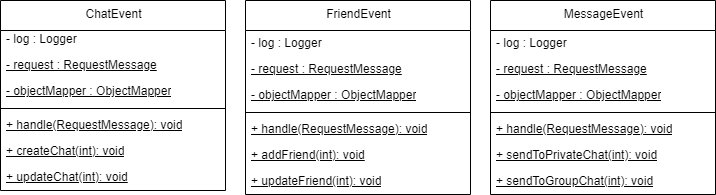

The diagram above was exported from draw.io. Its source (the exported page's mxGraphModel, read from the mxfile embedded in the PNG):
<mxGraphModel dx="1327" dy="513" grid="1" gridSize="10" guides="1" tooltips="1" connect="1" arrows="1" fold="1" page="1" pageScale="1" pageWidth="850" pageHeight="1100" math="0" shadow="0">
  <root>
    <mxCell id="0" />
    <mxCell id="1" parent="0" />
    <mxCell id="2" value="ChatEvent" style="swimlane;fontStyle=0;align=center;verticalAlign=top;childLayout=stackLayout;horizontal=1;startSize=30;horizontalStack=0;resizeParent=1;resizeParentMax=0;resizeLast=0;collapsible=0;marginBottom=0;html=1;" parent="1" vertex="1">
      <mxGeometry x="70" y="80" width="225" height="190" as="geometry" />
    </mxCell>
    <mxCell id="3" value="- log : Logger" style="text;html=1;strokeColor=none;fillColor=none;align=left;verticalAlign=middle;spacingLeft=4;spacingRight=4;overflow=hidden;rotatable=0;points=[[0,0.5],[1,0.5]];portConstraint=eastwest;" parent="2" vertex="1">
      <mxGeometry y="26" width="225" height="26" as="geometry" />
    </mxCell>
    <mxCell id="4" value="- request : RequestMessage" style="text;html=1;strokeColor=none;fillColor=none;align=left;verticalAlign=middle;spacingLeft=4;spacingRight=4;overflow=hidden;rotatable=0;points=[[0,0.5],[1,0.5]];portConstraint=eastwest;fontStyle=4;" parent="2" vertex="1">
      <mxGeometry y="52" width="225" height="26" as="geometry" />
    </mxCell>
    <mxCell id="5" value="- objectMapper : ObjectMapper" style="text;html=1;strokeColor=none;fillColor=none;align=left;verticalAlign=middle;spacingLeft=4;spacingRight=4;overflow=hidden;rotatable=0;points=[[0,0.5],[1,0.5]];portConstraint=eastwest;fontStyle=4;" parent="2" vertex="1">
      <mxGeometry y="78" width="225" height="26" as="geometry" />
    </mxCell>
    <mxCell id="6" style="line;strokeWidth=1;fillColor=none;align=left;verticalAlign=middle;spacingTop=-1;spacingLeft=3;spacingRight=3;rotatable=0;labelPosition=right;points=[];portConstraint=eastwest;" parent="2" vertex="1">
      <mxGeometry y="104" width="225" height="8" as="geometry" />
    </mxCell>
    <mxCell id="7" value="+ handle(RequestMessage): void" style="text;html=1;strokeColor=none;fillColor=none;align=left;verticalAlign=middle;spacingLeft=4;spacingRight=4;overflow=hidden;rotatable=0;points=[[0,0.5],[1,0.5]];portConstraint=eastwest;fontStyle=4;" parent="2" vertex="1">
      <mxGeometry y="112" width="225" height="26" as="geometry" />
    </mxCell>
    <mxCell id="8" value="+ createChat(int): void" style="text;html=1;strokeColor=none;fillColor=none;align=left;verticalAlign=middle;spacingLeft=4;spacingRight=4;overflow=hidden;rotatable=0;points=[[0,0.5],[1,0.5]];portConstraint=eastwest;fontStyle=4;" parent="2" vertex="1">
      <mxGeometry y="138" width="225" height="26" as="geometry" />
    </mxCell>
    <mxCell id="9" value="+ updateChat(int): void" style="text;html=1;strokeColor=none;fillColor=none;align=left;verticalAlign=middle;spacingLeft=4;spacingRight=4;overflow=hidden;rotatable=0;points=[[0,0.5],[1,0.5]];portConstraint=eastwest;fontStyle=4;" parent="2" vertex="1">
      <mxGeometry y="164" width="225" height="26" as="geometry" />
    </mxCell>
    <mxCell id="10" value="FriendEvent" style="swimlane;fontStyle=0;align=center;verticalAlign=top;childLayout=stackLayout;horizontal=1;startSize=30;horizontalStack=0;resizeParent=1;resizeParentMax=0;resizeLast=0;collapsible=0;marginBottom=0;html=1;" parent="1" vertex="1">
      <mxGeometry x="315" y="80" width="225" height="194" as="geometry" />
    </mxCell>
    <mxCell id="11" value="- log : Logger" style="text;html=1;strokeColor=none;fillColor=none;align=left;verticalAlign=middle;spacingLeft=4;spacingRight=4;overflow=hidden;rotatable=0;points=[[0,0.5],[1,0.5]];portConstraint=eastwest;" parent="10" vertex="1">
      <mxGeometry y="30" width="225" height="26" as="geometry" />
    </mxCell>
    <mxCell id="12" value="- request : RequestMessage" style="text;html=1;strokeColor=none;fillColor=none;align=left;verticalAlign=middle;spacingLeft=4;spacingRight=4;overflow=hidden;rotatable=0;points=[[0,0.5],[1,0.5]];portConstraint=eastwest;fontStyle=4;" parent="10" vertex="1">
      <mxGeometry y="56" width="225" height="26" as="geometry" />
    </mxCell>
    <mxCell id="13" value="- objectMapper : ObjectMapper" style="text;html=1;strokeColor=none;fillColor=none;align=left;verticalAlign=middle;spacingLeft=4;spacingRight=4;overflow=hidden;rotatable=0;points=[[0,0.5],[1,0.5]];portConstraint=eastwest;fontStyle=4;" parent="10" vertex="1">
      <mxGeometry y="82" width="225" height="26" as="geometry" />
    </mxCell>
    <mxCell id="14" style="line;strokeWidth=1;fillColor=none;align=left;verticalAlign=middle;spacingTop=-1;spacingLeft=3;spacingRight=3;rotatable=0;labelPosition=right;points=[];portConstraint=eastwest;" parent="10" vertex="1">
      <mxGeometry y="108" width="225" height="8" as="geometry" />
    </mxCell>
    <mxCell id="15" value="+ handle(RequestMessage): void" style="text;html=1;strokeColor=none;fillColor=none;align=left;verticalAlign=middle;spacingLeft=4;spacingRight=4;overflow=hidden;rotatable=0;points=[[0,0.5],[1,0.5]];portConstraint=eastwest;fontStyle=4;" parent="10" vertex="1">
      <mxGeometry y="116" width="225" height="26" as="geometry" />
    </mxCell>
    <mxCell id="16" value="+ addFriend(int): void" style="text;html=1;strokeColor=none;fillColor=none;align=left;verticalAlign=middle;spacingLeft=4;spacingRight=4;overflow=hidden;rotatable=0;points=[[0,0.5],[1,0.5]];portConstraint=eastwest;fontStyle=4;" parent="10" vertex="1">
      <mxGeometry y="142" width="225" height="26" as="geometry" />
    </mxCell>
    <mxCell id="17" value="+ updateFriend(int): void" style="text;html=1;strokeColor=none;fillColor=none;align=left;verticalAlign=middle;spacingLeft=4;spacingRight=4;overflow=hidden;rotatable=0;points=[[0,0.5],[1,0.5]];portConstraint=eastwest;fontStyle=4;" parent="10" vertex="1">
      <mxGeometry y="168" width="225" height="26" as="geometry" />
    </mxCell>
    <mxCell id="18" value="MessageEvent" style="swimlane;fontStyle=0;align=center;verticalAlign=top;childLayout=stackLayout;horizontal=1;startSize=30;horizontalStack=0;resizeParent=1;resizeParentMax=0;resizeLast=0;collapsible=0;marginBottom=0;html=1;" parent="1" vertex="1">
      <mxGeometry x="560" y="80" width="225" height="194" as="geometry" />
    </mxCell>
    <mxCell id="19" value="- log : Logger" style="text;html=1;strokeColor=none;fillColor=none;align=left;verticalAlign=middle;spacingLeft=4;spacingRight=4;overflow=hidden;rotatable=0;points=[[0,0.5],[1,0.5]];portConstraint=eastwest;" parent="18" vertex="1">
      <mxGeometry y="30" width="225" height="26" as="geometry" />
    </mxCell>
    <mxCell id="20" value="- request : RequestMessage" style="text;html=1;strokeColor=none;fillColor=none;align=left;verticalAlign=middle;spacingLeft=4;spacingRight=4;overflow=hidden;rotatable=0;points=[[0,0.5],[1,0.5]];portConstraint=eastwest;fontStyle=4;" parent="18" vertex="1">
      <mxGeometry y="56" width="225" height="26" as="geometry" />
    </mxCell>
    <mxCell id="21" value="- objectMapper : ObjectMapper" style="text;html=1;strokeColor=none;fillColor=none;align=left;verticalAlign=middle;spacingLeft=4;spacingRight=4;overflow=hidden;rotatable=0;points=[[0,0.5],[1,0.5]];portConstraint=eastwest;fontStyle=4;" parent="18" vertex="1">
      <mxGeometry y="82" width="225" height="26" as="geometry" />
    </mxCell>
    <mxCell id="22" style="line;strokeWidth=1;fillColor=none;align=left;verticalAlign=middle;spacingTop=-1;spacingLeft=3;spacingRight=3;rotatable=0;labelPosition=right;points=[];portConstraint=eastwest;" parent="18" vertex="1">
      <mxGeometry y="108" width="225" height="8" as="geometry" />
    </mxCell>
    <mxCell id="23" value="+ handle(RequestMessage): void" style="text;html=1;strokeColor=none;fillColor=none;align=left;verticalAlign=middle;spacingLeft=4;spacingRight=4;overflow=hidden;rotatable=0;points=[[0,0.5],[1,0.5]];portConstraint=eastwest;fontStyle=4;" parent="18" vertex="1">
      <mxGeometry y="116" width="225" height="26" as="geometry" />
    </mxCell>
    <mxCell id="24" value="+ sendToPrivateChat(int): void" style="text;html=1;strokeColor=none;fillColor=none;align=left;verticalAlign=middle;spacingLeft=4;spacingRight=4;overflow=hidden;rotatable=0;points=[[0,0.5],[1,0.5]];portConstraint=eastwest;fontStyle=4;" parent="18" vertex="1">
      <mxGeometry y="142" width="225" height="26" as="geometry" />
    </mxCell>
    <mxCell id="25" value="+ sendToGroupChat(int): void" style="text;html=1;strokeColor=none;fillColor=none;align=left;verticalAlign=middle;spacingLeft=4;spacingRight=4;overflow=hidden;rotatable=0;points=[[0,0.5],[1,0.5]];portConstraint=eastwest;fontStyle=4;" parent="18" vertex="1">
      <mxGeometry y="168" width="225" height="26" as="geometry" />
    </mxCell>
  </root>
</mxGraphModel>